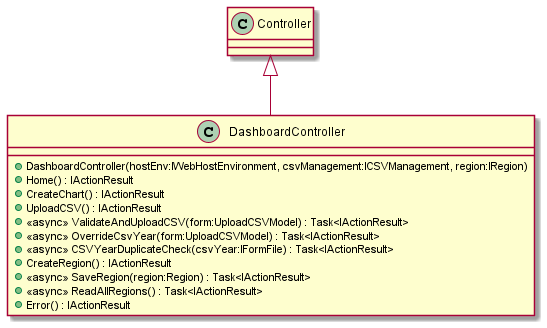

The diagram above was rendered by PlantUML. Its source (embedded in the PNG):
@startuml
class DashboardController {
    + DashboardController(hostEnv:IWebHostEnvironment, csvManagement:ICSVManagement, region:IRegion)
    + Home() : IActionResult
    + CreateChart() : IActionResult
    + UploadCSV() : IActionResult
    + <<async>> ValidateAndUploadCSV(form:UploadCSVModel) : Task<IActionResult>
    + <<async>> OverrideCsvYear(form:UploadCSVModel) : Task<IActionResult>
    + <<async>> CSVYearDuplicateCheck(csvYear:IFormFile) : Task<IActionResult>
    + CreateRegion() : IActionResult
    + <<async>> SaveRegion(region:Region) : Task<IActionResult>
    + <<async>> ReadAllRegions() : Task<IActionResult>
    + Error() : IActionResult
}
Controller <|-- DashboardController
@enduml